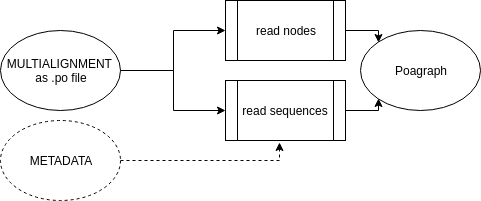

The diagram above was exported from draw.io. Its source (the exported page's mxGraphModel, read from the mxfile embedded in the PNG):
<mxGraphModel dx="1339" dy="727" grid="1" gridSize="10" guides="1" tooltips="1" connect="1" arrows="1" fold="1" page="1" pageScale="1" pageWidth="850" pageHeight="1100" math="0" shadow="0">
  <root>
    <mxCell id="0" />
    <mxCell id="1" parent="0" />
    <mxCell id="KwXJaBlIUPRF-icphYK5-8" style="edgeStyle=orthogonalEdgeStyle;rounded=0;orthogonalLoop=1;jettySize=auto;html=1;entryX=0;entryY=0.5;entryDx=0;entryDy=0;" edge="1" parent="1" source="KwXJaBlIUPRF-icphYK5-1" target="KwXJaBlIUPRF-icphYK5-4">
      <mxGeometry relative="1" as="geometry" />
    </mxCell>
    <mxCell id="KwXJaBlIUPRF-icphYK5-9" style="edgeStyle=orthogonalEdgeStyle;rounded=0;orthogonalLoop=1;jettySize=auto;html=1;exitX=1;exitY=0.5;exitDx=0;exitDy=0;entryX=0;entryY=0.5;entryDx=0;entryDy=0;" edge="1" parent="1" source="KwXJaBlIUPRF-icphYK5-1" target="KwXJaBlIUPRF-icphYK5-6">
      <mxGeometry relative="1" as="geometry" />
    </mxCell>
    <mxCell id="KwXJaBlIUPRF-icphYK5-1" value="MULTIALIGNMENT&amp;nbsp;&lt;br&gt;as .po file" style="ellipse;whiteSpace=wrap;html=1;" vertex="1" parent="1">
      <mxGeometry x="80" y="180" width="120" height="80" as="geometry" />
    </mxCell>
    <mxCell id="KwXJaBlIUPRF-icphYK5-2" style="edgeStyle=orthogonalEdgeStyle;rounded=0;orthogonalLoop=1;jettySize=auto;html=1;exitX=1;exitY=0.5;exitDx=0;exitDy=0;entryX=0.45;entryY=1.033;entryDx=0;entryDy=0;dashed=1;entryPerimeter=0;" edge="1" parent="1" source="KwXJaBlIUPRF-icphYK5-3" target="KwXJaBlIUPRF-icphYK5-6">
      <mxGeometry relative="1" as="geometry">
        <mxPoint x="240" y="260" as="targetPoint" />
        <Array as="points">
          <mxPoint x="359" y="310" />
        </Array>
      </mxGeometry>
    </mxCell>
    <mxCell id="KwXJaBlIUPRF-icphYK5-3" value="METADATA" style="ellipse;whiteSpace=wrap;html=1;dashed=1;" vertex="1" parent="1">
      <mxGeometry x="80" y="270" width="120" height="80" as="geometry" />
    </mxCell>
    <mxCell id="KwXJaBlIUPRF-icphYK5-13" style="edgeStyle=orthogonalEdgeStyle;rounded=0;orthogonalLoop=1;jettySize=auto;html=1;exitX=1;exitY=0.5;exitDx=0;exitDy=0;entryX=0;entryY=0;entryDx=0;entryDy=0;" edge="1" parent="1" source="KwXJaBlIUPRF-icphYK5-4" target="KwXJaBlIUPRF-icphYK5-10">
      <mxGeometry relative="1" as="geometry" />
    </mxCell>
    <mxCell id="KwXJaBlIUPRF-icphYK5-4" value="read nodes" style="shape=process;whiteSpace=wrap;html=1;backgroundOutline=1;" vertex="1" parent="1">
      <mxGeometry x="305" y="150" width="120" height="60" as="geometry" />
    </mxCell>
    <mxCell id="KwXJaBlIUPRF-icphYK5-14" style="edgeStyle=orthogonalEdgeStyle;rounded=0;orthogonalLoop=1;jettySize=auto;html=1;exitX=1;exitY=0.5;exitDx=0;exitDy=0;entryX=0;entryY=1;entryDx=0;entryDy=0;" edge="1" parent="1" source="KwXJaBlIUPRF-icphYK5-6" target="KwXJaBlIUPRF-icphYK5-10">
      <mxGeometry relative="1" as="geometry" />
    </mxCell>
    <mxCell id="KwXJaBlIUPRF-icphYK5-6" value="read sequences&lt;br&gt;" style="shape=process;whiteSpace=wrap;html=1;backgroundOutline=1;" vertex="1" parent="1">
      <mxGeometry x="305" y="230" width="120" height="60" as="geometry" />
    </mxCell>
    <mxCell id="KwXJaBlIUPRF-icphYK5-10" value="Poagraph" style="ellipse;whiteSpace=wrap;html=1;" vertex="1" parent="1">
      <mxGeometry x="440" y="180" width="120" height="80" as="geometry" />
    </mxCell>
  </root>
</mxGraphModel>